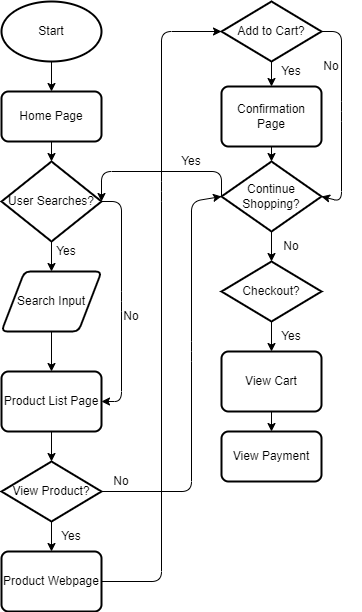

The diagram above was exported from draw.io. Its source (the exported page's mxGraphModel, read from the mxfile embedded in the PNG):
<mxGraphModel dx="1130" dy="687" grid="1" gridSize="10" guides="1" tooltips="1" connect="1" arrows="1" fold="1" page="1" pageScale="1" pageWidth="850" pageHeight="1100" math="0" shadow="0">
  <root>
    <mxCell id="0" />
    <mxCell id="1" parent="0" />
    <mxCell id="6" value="" style="edgeStyle=none;html=1;" edge="1" parent="1" source="4" target="5">
      <mxGeometry relative="1" as="geometry" />
    </mxCell>
    <mxCell id="4" value="Start" style="strokeWidth=2;html=1;shape=mxgraph.flowchart.start_1;whiteSpace=wrap;" vertex="1" parent="1">
      <mxGeometry x="20" y="20" width="100" height="60" as="geometry" />
    </mxCell>
    <mxCell id="13" style="edgeStyle=none;html=1;exitX=0.5;exitY=1;exitDx=0;exitDy=0;entryX=0.5;entryY=0;entryDx=0;entryDy=0;entryPerimeter=0;" edge="1" parent="1" source="5" target="7">
      <mxGeometry relative="1" as="geometry" />
    </mxCell>
    <mxCell id="5" value="Home Page" style="rounded=1;whiteSpace=wrap;html=1;absoluteArcSize=1;arcSize=14;strokeWidth=2;" vertex="1" parent="1">
      <mxGeometry x="20" y="110" width="100" height="50" as="geometry" />
    </mxCell>
    <mxCell id="15" style="edgeStyle=none;html=1;exitX=1;exitY=0.5;exitDx=0;exitDy=0;exitPerimeter=0;entryX=1;entryY=0.5;entryDx=0;entryDy=0;" edge="1" parent="1" source="7" target="14">
      <mxGeometry relative="1" as="geometry">
        <Array as="points">
          <mxPoint x="140" y="220" />
          <mxPoint x="140" y="320" />
          <mxPoint x="140" y="420" />
        </Array>
      </mxGeometry>
    </mxCell>
    <mxCell id="7" value="User Searches?" style="strokeWidth=2;html=1;shape=mxgraph.flowchart.decision;whiteSpace=wrap;" vertex="1" parent="1">
      <mxGeometry x="20" y="180" width="100" height="80" as="geometry" />
    </mxCell>
    <mxCell id="12" style="edgeStyle=none;html=1;exitX=0;exitY=0;exitDx=0;exitDy=0;entryX=0.5;entryY=0;entryDx=0;entryDy=0;" edge="1" parent="1" source="10" target="11">
      <mxGeometry relative="1" as="geometry" />
    </mxCell>
    <mxCell id="10" value="Yes" style="text;strokeColor=none;align=center;fillColor=none;html=1;verticalAlign=middle;whiteSpace=wrap;rounded=0;" vertex="1" parent="1">
      <mxGeometry x="70" y="260" width="30" height="20" as="geometry" />
    </mxCell>
    <mxCell id="16" style="edgeStyle=none;html=1;exitX=0.5;exitY=1;exitDx=0;exitDy=0;entryX=0.5;entryY=0;entryDx=0;entryDy=0;" edge="1" parent="1" source="11" target="14">
      <mxGeometry relative="1" as="geometry" />
    </mxCell>
    <mxCell id="11" value="Search Input" style="shape=parallelogram;html=1;strokeWidth=2;perimeter=parallelogramPerimeter;whiteSpace=wrap;rounded=1;arcSize=12;size=0.23;" vertex="1" parent="1">
      <mxGeometry x="20" y="290" width="100" height="60" as="geometry" />
    </mxCell>
    <mxCell id="19" style="edgeStyle=none;html=1;exitX=0.5;exitY=1;exitDx=0;exitDy=0;entryX=0.5;entryY=0;entryDx=0;entryDy=0;entryPerimeter=0;" edge="1" parent="1" source="14" target="18">
      <mxGeometry relative="1" as="geometry" />
    </mxCell>
    <mxCell id="14" value="Product List Page" style="rounded=1;whiteSpace=wrap;html=1;absoluteArcSize=1;arcSize=14;strokeWidth=2;" vertex="1" parent="1">
      <mxGeometry x="20" y="390" width="100" height="60" as="geometry" />
    </mxCell>
    <mxCell id="17" value="No" style="text;strokeColor=none;align=center;fillColor=none;html=1;verticalAlign=middle;whiteSpace=wrap;rounded=0;" vertex="1" parent="1">
      <mxGeometry x="130" y="320" width="40" height="30" as="geometry" />
    </mxCell>
    <mxCell id="21" style="edgeStyle=none;html=1;exitX=0.5;exitY=1;exitDx=0;exitDy=0;exitPerimeter=0;entryX=0.5;entryY=0;entryDx=0;entryDy=0;" edge="1" parent="1" source="18" target="20">
      <mxGeometry relative="1" as="geometry" />
    </mxCell>
    <mxCell id="33" style="edgeStyle=none;html=1;exitX=1;exitY=0.5;exitDx=0;exitDy=0;exitPerimeter=0;entryX=0;entryY=0.5;entryDx=0;entryDy=0;entryPerimeter=0;" edge="1" parent="1" source="18" target="28">
      <mxGeometry relative="1" as="geometry">
        <Array as="points">
          <mxPoint x="210" y="510" />
          <mxPoint x="210" y="370" />
          <mxPoint x="210" y="220" />
        </Array>
      </mxGeometry>
    </mxCell>
    <mxCell id="18" value="View Product?" style="strokeWidth=2;html=1;shape=mxgraph.flowchart.decision;whiteSpace=wrap;" vertex="1" parent="1">
      <mxGeometry x="20" y="480" width="100" height="60" as="geometry" />
    </mxCell>
    <mxCell id="24" style="edgeStyle=none;html=1;exitX=1;exitY=0.5;exitDx=0;exitDy=0;entryX=0;entryY=0.5;entryDx=0;entryDy=0;entryPerimeter=0;" edge="1" parent="1" source="20" target="23">
      <mxGeometry relative="1" as="geometry">
        <mxPoint x="430" y="320" as="targetPoint" />
        <Array as="points">
          <mxPoint x="180" y="600" />
          <mxPoint x="180" y="210" />
          <mxPoint x="180" y="50" />
        </Array>
      </mxGeometry>
    </mxCell>
    <mxCell id="20" value="Product Webpage" style="rounded=1;whiteSpace=wrap;html=1;absoluteArcSize=1;arcSize=14;strokeWidth=2;" vertex="1" parent="1">
      <mxGeometry x="20" y="570" width="100" height="60" as="geometry" />
    </mxCell>
    <mxCell id="22" value="Yes" style="text;strokeColor=none;align=center;fillColor=none;html=1;verticalAlign=middle;whiteSpace=wrap;rounded=0;" vertex="1" parent="1">
      <mxGeometry x="60" y="540" width="60" height="30" as="geometry" />
    </mxCell>
    <mxCell id="26" style="edgeStyle=none;html=1;exitX=0.5;exitY=1;exitDx=0;exitDy=0;exitPerimeter=0;entryX=0.5;entryY=0;entryDx=0;entryDy=0;" edge="1" parent="1" source="23" target="25">
      <mxGeometry relative="1" as="geometry" />
    </mxCell>
    <mxCell id="30" style="edgeStyle=none;html=1;exitX=1;exitY=0.5;exitDx=0;exitDy=0;exitPerimeter=0;entryX=1;entryY=0.5;entryDx=0;entryDy=0;entryPerimeter=0;" edge="1" parent="1" source="23" target="28">
      <mxGeometry relative="1" as="geometry">
        <mxPoint x="370" y="50" as="targetPoint" />
        <Array as="points">
          <mxPoint x="360" y="50" />
          <mxPoint x="360" y="130" />
          <mxPoint x="360" y="220" />
        </Array>
      </mxGeometry>
    </mxCell>
    <mxCell id="23" value="Add to Cart?" style="strokeWidth=2;html=1;shape=mxgraph.flowchart.decision;whiteSpace=wrap;" vertex="1" parent="1">
      <mxGeometry x="240" y="20" width="100" height="60" as="geometry" />
    </mxCell>
    <mxCell id="29" style="edgeStyle=none;html=1;exitX=0.5;exitY=1;exitDx=0;exitDy=0;" edge="1" parent="1" source="25">
      <mxGeometry relative="1" as="geometry">
        <mxPoint x="290" y="180" as="targetPoint" />
      </mxGeometry>
    </mxCell>
    <mxCell id="25" value="Confirmation Page" style="rounded=1;whiteSpace=wrap;html=1;absoluteArcSize=1;arcSize=14;strokeWidth=2;" vertex="1" parent="1">
      <mxGeometry x="240" y="105" width="100" height="60" as="geometry" />
    </mxCell>
    <mxCell id="27" value="Yes" style="text;strokeColor=none;align=center;fillColor=none;html=1;verticalAlign=middle;whiteSpace=wrap;rounded=0;" vertex="1" parent="1">
      <mxGeometry x="280" y="75" width="60" height="30" as="geometry" />
    </mxCell>
    <mxCell id="36" style="edgeStyle=none;html=1;exitX=0;exitY=0.5;exitDx=0;exitDy=0;exitPerimeter=0;entryX=1;entryY=0.5;entryDx=0;entryDy=0;entryPerimeter=0;" edge="1" parent="1" source="28" target="7">
      <mxGeometry relative="1" as="geometry">
        <mxPoint x="140" y="180" as="targetPoint" />
        <Array as="points">
          <mxPoint x="240" y="190" />
          <mxPoint x="120" y="190" />
        </Array>
      </mxGeometry>
    </mxCell>
    <mxCell id="39" style="edgeStyle=none;html=1;exitX=0.5;exitY=1;exitDx=0;exitDy=0;exitPerimeter=0;entryX=0.5;entryY=0;entryDx=0;entryDy=0;entryPerimeter=0;" edge="1" parent="1" source="28" target="38">
      <mxGeometry relative="1" as="geometry" />
    </mxCell>
    <mxCell id="28" value="Continue Shopping?" style="strokeWidth=2;html=1;shape=mxgraph.flowchart.decision;whiteSpace=wrap;" vertex="1" parent="1">
      <mxGeometry x="240" y="180" width="100" height="70" as="geometry" />
    </mxCell>
    <mxCell id="31" value="No" style="text;strokeColor=none;align=center;fillColor=none;html=1;verticalAlign=middle;whiteSpace=wrap;rounded=0;" vertex="1" parent="1">
      <mxGeometry x="320" y="70" width="60" height="30" as="geometry" />
    </mxCell>
    <mxCell id="34" value="No" style="text;strokeColor=none;align=center;fillColor=none;html=1;verticalAlign=middle;whiteSpace=wrap;rounded=0;" vertex="1" parent="1">
      <mxGeometry x="110" y="490" width="60" height="20" as="geometry" />
    </mxCell>
    <mxCell id="37" value="Yes" style="text;strokeColor=none;align=center;fillColor=none;html=1;verticalAlign=middle;whiteSpace=wrap;rounded=0;" vertex="1" parent="1">
      <mxGeometry x="180" y="165" width="60" height="30" as="geometry" />
    </mxCell>
    <mxCell id="42" style="edgeStyle=none;html=1;exitX=0.5;exitY=1;exitDx=0;exitDy=0;exitPerimeter=0;entryX=0.5;entryY=0;entryDx=0;entryDy=0;" edge="1" parent="1" source="38" target="41">
      <mxGeometry relative="1" as="geometry" />
    </mxCell>
    <mxCell id="38" value="Checkout?" style="strokeWidth=2;html=1;shape=mxgraph.flowchart.decision;whiteSpace=wrap;" vertex="1" parent="1">
      <mxGeometry x="240" y="280" width="100" height="60" as="geometry" />
    </mxCell>
    <mxCell id="40" value="No" style="text;strokeColor=none;align=center;fillColor=none;html=1;verticalAlign=middle;whiteSpace=wrap;rounded=0;" vertex="1" parent="1">
      <mxGeometry x="280" y="250" width="60" height="30" as="geometry" />
    </mxCell>
    <mxCell id="45" style="edgeStyle=none;html=1;exitX=0.5;exitY=1;exitDx=0;exitDy=0;" edge="1" parent="1" source="41" target="44">
      <mxGeometry relative="1" as="geometry" />
    </mxCell>
    <mxCell id="41" value="View Cart" style="rounded=1;whiteSpace=wrap;html=1;absoluteArcSize=1;arcSize=14;strokeWidth=2;" vertex="1" parent="1">
      <mxGeometry x="240" y="370" width="100" height="60" as="geometry" />
    </mxCell>
    <mxCell id="43" value="Yes" style="text;strokeColor=none;align=center;fillColor=none;html=1;verticalAlign=middle;whiteSpace=wrap;rounded=0;" vertex="1" parent="1">
      <mxGeometry x="280" y="340" width="60" height="30" as="geometry" />
    </mxCell>
    <mxCell id="44" value="View Payment" style="rounded=1;whiteSpace=wrap;html=1;absoluteArcSize=1;arcSize=14;strokeWidth=2;" vertex="1" parent="1">
      <mxGeometry x="240" y="450" width="100" height="50" as="geometry" />
    </mxCell>
  </root>
</mxGraphModel>